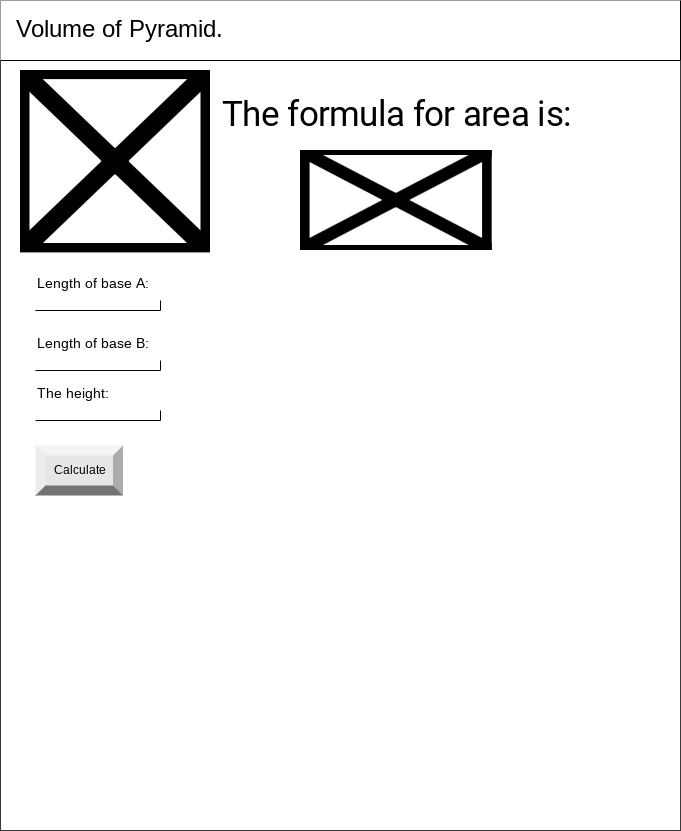

The diagram above was exported from draw.io. Its source (the exported page's mxGraphModel, read from the mxfile embedded in the PNG):
<mxGraphModel dx="699" dy="716" grid="1" gridSize="10" guides="1" tooltips="1" connect="1" arrows="1" fold="1" page="1" pageScale="1" pageWidth="850" pageHeight="1100" math="0" shadow="0">
  <root>
    <mxCell id="0" />
    <mxCell id="1" parent="0" />
    <mxCell id="2" value="" style="verticalLabelPosition=bottom;verticalAlign=top;html=1;shape=mxgraph.basic.rect;fillColor2=none;strokeWidth=1;size=20;indent=5;fillColor=#FFFFFF;strokeColor=#36393d;" parent="1" vertex="1">
      <mxGeometry x="90" y="80" width="680" height="830" as="geometry" />
    </mxCell>
    <mxCell id="3" value="&lt;p style=&quot;line-height: 1.2&quot;&gt;&lt;span style=&quot;font-size: 24px&quot;&gt;&amp;nbsp; Volume of Pyramid.&lt;/span&gt;&lt;/p&gt;" style="shape=partialRectangle;whiteSpace=wrap;html=1;top=0;left=0;fillColor=#FFFFFF;align=left;fontColor=#000000;strokeColor=#000000;" parent="1" vertex="1">
      <mxGeometry x="90" y="80" width="680" height="60" as="geometry" />
    </mxCell>
    <mxCell id="4" value="&lt;h1 style=&quot;padding: 0px ; font-size: 35px ; line-height: 1.35 ; letter-spacing: -0.02em ; margin: 24px 0px 24px 40px ; font-family: &amp;#34;roboto&amp;#34; , &amp;#34;helvetica&amp;#34; , &amp;#34;arial&amp;#34; , sans-serif ; font-weight: 400 ; font-style: normal ; text-indent: 0px ; text-transform: none ; word-spacing: 0px&quot;&gt;&lt;font color=&quot;#000000&quot;&gt;The formula for area is:&lt;/font&gt;&lt;/h1&gt;" style="text;whiteSpace=wrap;html=1;fontSize=25;" parent="1" vertex="1">
      <mxGeometry x="270" y="140" width="470" height="110" as="geometry" />
    </mxCell>
    <mxCell id="5" value="&lt;span style=&quot;font-family: &amp;#34;helvetica&amp;#34; , &amp;#34;arial&amp;#34; , sans-serif ; font-size: 14px ; font-style: normal ; font-weight: 400 ; letter-spacing: normal ; text-indent: 0px ; text-transform: none ; word-spacing: 0px ; display: inline ; float: none&quot;&gt;&lt;font color=&quot;#000000&quot;&gt;Length of base A:&lt;/font&gt;&lt;/span&gt;" style="text;whiteSpace=wrap;html=1;fontSize=24;" parent="1" vertex="1">
      <mxGeometry x="125" y="340" width="145" height="50" as="geometry" />
    </mxCell>
    <mxCell id="7" value="" style="shape=image;verticalLabelPosition=bottom;labelBackgroundColor=#ffffff;verticalAlign=top;aspect=fixed;imageAspect=0;image=https://2bd86f18-e87a-4227-bcf8-55e5e6ffaa8d.id.repl.co/img/trapezoid.png;" parent="1" vertex="1">
      <mxGeometry x="110" y="150" width="190" height="182.22" as="geometry" />
    </mxCell>
    <mxCell id="8" value="" style="shape=image;verticalLabelPosition=bottom;labelBackgroundColor=#ffffff;verticalAlign=top;aspect=fixed;imageAspect=0;image=https://2bd86f18-e87a-4227-bcf8-55e5e6ffaa8d.id.repl.co/img/formula.png;" parent="1" vertex="1">
      <mxGeometry x="390" y="230" width="191.67" height="100" as="geometry" />
    </mxCell>
    <mxCell id="10" value="&lt;span style=&quot;color: rgb(0 , 0 , 0) ; font-family: &amp;#34;helvetica&amp;#34; , &amp;#34;arial&amp;#34; , sans-serif ; font-size: 14px&quot;&gt;Length of base B:&lt;/span&gt;" style="text;whiteSpace=wrap;html=1;fontSize=24;" parent="1" vertex="1">
      <mxGeometry x="125" y="400" width="145" height="50" as="geometry" />
    </mxCell>
    <mxCell id="12" value="&lt;span style=&quot;font-family: &amp;#34;helvetica&amp;#34; , &amp;#34;arial&amp;#34; , sans-serif ; font-size: 14px ; font-style: normal ; font-weight: 400 ; letter-spacing: normal ; text-indent: 0px ; text-transform: none ; word-spacing: 0px ; display: inline ; float: none&quot;&gt;&lt;font color=&quot;#000000&quot;&gt;The height:&lt;/font&gt;&lt;/span&gt;" style="text;whiteSpace=wrap;html=1;fontSize=24;" parent="1" vertex="1">
      <mxGeometry x="125" y="450" width="115" height="50" as="geometry" />
    </mxCell>
    <mxCell id="13" value="" style="shape=partialRectangle;whiteSpace=wrap;html=1;top=0;left=0;fillColor=none;fontColor=#000000;strokeColor=#000000;" vertex="1" parent="1">
      <mxGeometry x="125" y="380" width="125" height="10" as="geometry" />
    </mxCell>
    <mxCell id="14" value="" style="shape=partialRectangle;whiteSpace=wrap;html=1;top=0;left=0;fillColor=none;fontColor=#000000;strokeColor=#000000;" vertex="1" parent="1">
      <mxGeometry x="125" y="490" width="125" height="10" as="geometry" />
    </mxCell>
    <mxCell id="15" value="" style="shape=partialRectangle;whiteSpace=wrap;html=1;top=0;left=0;fillColor=none;fontColor=#000000;strokeColor=#000000;" vertex="1" parent="1">
      <mxGeometry x="125" y="440" width="125" height="10" as="geometry" />
    </mxCell>
    <mxCell id="17" value="Calculate" style="labelPosition=center;verticalLabelPosition=middle;align=center;html=1;shape=mxgraph.basic.shaded_button;dx=10;fillColor=#E6E6E6;strokeColor=none;fontColor=#000000;" vertex="1" parent="1">
      <mxGeometry x="125" y="525" width="87.5" height="50" as="geometry" />
    </mxCell>
  </root>
</mxGraphModel>